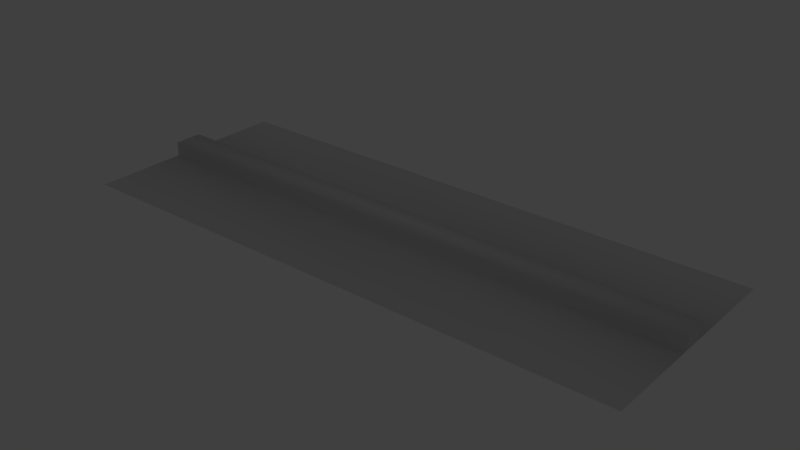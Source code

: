 # Source: arquitens_ceiling_panel.blend  (saved by Blender 2.75.0; exported with 4.5.12 LTS)
import bpy
from mathutils import Matrix  # noqa: F401  (used for matrix-valued properties, if any)

bpy.ops.wm.read_factory_settings(use_empty=True)
scene = bpy.context.scene
scene.name = 'Scene'

# ---- collections
col_collection_1 = bpy.data.collections.new('Collection 1'); scene.collection.children.link(col_collection_1)

# ---- materials (node trees are filled in below, after node groups)
mat_material = bpy.data.materials.new('Material')
mat_material.alpha_threshold = 0.0
mat_material.use_transparent_shadow = False
mat_material.roughness = 0.5
mat_material.specular_intensity = 0.0

# ---- material node trees

# ---- world
world_world = bpy.data.worlds.new('World'); scene.world = world_world
world_world.color = (0.05088, 0.05088, 0.05088)
world_world.use_sun_shadow = False
world_world.sun_shadow_jitter_overblur = 0.0
world_world.cycles.sampling_method = 'MANUAL'
world_world.cycles.sample_map_resolution = 256

# ---- lights
light_point_001 = bpy.data.lights.new('Point.001', 'POINT')
light_point_001.transmission_factor = 0.0
light_point_001.energy = 100.0
light_point_001.shadow_buffer_clip_start = 0.5
light_point_001.shadow_soft_size = 0.1
light_point_001.shadow_maximum_resolution = 0.006
light_point_001.use_absolute_resolution = True
light_point_001.cycles.use_multiple_importance_sampling = False

# ---- meshes
me_plane = bpy.data.meshes.new('Plane')
me_plane.from_pydata([(2.0, 0.75, 3.0), (-2.0, 0.75, 3.0), (2.0, 0.1, 3.1), (-2.0, 0.1, 3.1), (2.0, 0.1, 3.0), (-2.0, 0.1, 3.0), (2.0, -0.1, 3.0), (-2.0, -0.1, 3.0), (2.0, -0.75, 3.0), (-2.0, -0.75, 3.0), (-2.0, -0.1, 3.1), (2.0, -0.1, 3.1)], [], [(3, 2, 11, 10), (1, 0, 4, 5), (4, 6, 11, 2), (7, 6, 8, 9), (6, 7, 10, 11), (7, 5, 3, 10), (5, 4, 2, 3)])
me_plane.polygons.foreach_set('use_smooth', [True] * 7)
_uv = me_plane.uv_layers.new(name='UVMap')
_uv.uv.foreach_set('vector', [0.5001, 0.1928, 0.9762, 0.1928, 0.9762, 0.2912, 0.5001, 0.2912, 5.993e-05, 0.3395, 0.4762, 0.3395, 0.4762, 0.6595, 5.996e-05, 0.6595, 0.9761, 0.7685, 0.9999, 0.7685, 0.9999, 0.9556, 0.9761, 0.9556, 5.993e-05, 0.01904, 0.4762, 0.01904, 0.4762, 0.339, 5.996e-05, 0.339, 5.993e-05, 0.7685, 0.4762, 0.7685, 0.4762, 0.9556, 5.993e-05, 0.9556, 0.4762, 0.7685, 0.5, 0.7685, 0.5, 0.9556, 0.4762, 0.9556, 0.5, 0.7685, 0.9761, 0.7685, 0.9761, 0.9556, 0.5, 0.9556])
me_plane.materials.append(mat_material)
me_plane.use_remesh_preserve_volume = False
me_plane.use_remesh_preserve_attributes = False
me_plane.use_mirror_vertex_groups = False
me_plane.update()

# ---- objects
ob_plane = bpy.data.objects.new('Plane', me_plane)
ob_point = bpy.data.objects.new('Point', light_point_001)

# ---- transforms, parenting, visibility, modifiers, constraints
ob_plane.location = (0.0, 0.0, 0.0)
ob_plane.lineart.crease_threshold = 0.0
ob_point.location = (0.0, -0.77, 2.088)
ob_point.lineart.crease_threshold = 0.0

# ---- collection membership
col_collection_1.objects.link(ob_plane)
col_collection_1.objects.link(ob_point)

# ---- scene / render settings (as saved in the file)
scene.frame_start = 1; scene.frame_end = 250; scene.frame_set(1)
scene.render.engine = 'BLENDER_EEVEE_NEXT'
scene.render.resolution_percentage = 50
scene.render.dither_intensity = 0.0
scene.cycles.use_denoising = False
scene.cycles.samples = 10
scene.cycles.sampling_pattern = 'TABULATED_SOBOL'
scene.cycles.light_sampling_threshold = 0.0
scene.cycles.use_adaptive_sampling = False
scene.cycles.use_light_tree = False
scene.cycles.blur_glossy = 0.0
scene.cycles.pixel_filter_type = 'GAUSSIAN'
scene.cycles.sample_clamp_indirect = 0.0
scene.view_settings.view_transform = 'Standard'
bpy.context.view_layer.update()

# ---- added for rendering (the .blend has no active camera): camera
cam_auto = bpy.data.cameras.new('AutoCamera')
cam_auto.lens = 50.0
cam_auto.sensor_width = 36.0
cam_auto.clip_end = 1000.0
ob_auto_camera = bpy.data.objects.new('AutoCamera', cam_auto)
scene.collection.objects.link(ob_auto_camera)
ob_auto_camera.location = (3.95364, -4.74437, 6.21292)
ob_auto_camera.rotation_euler = (1.09748, -7.21219e-08, 0.694738)
scene.camera = ob_auto_camera
bpy.context.view_layer.update()
